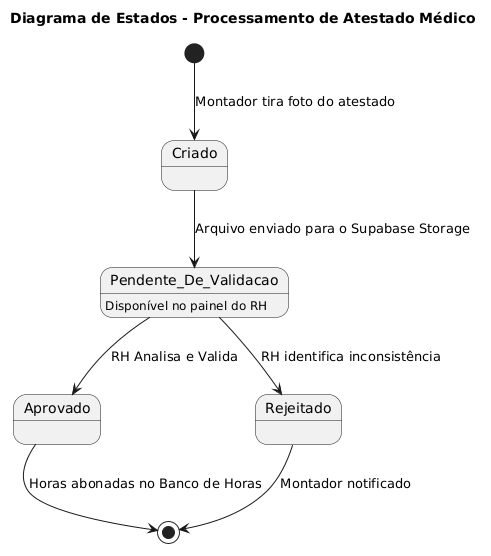

The diagram above was rendered by PlantUML. Its source (embedded in the PNG):
@startuml
skinparam style strictuml
title Diagrama de Estados - Processamento de Atestado Médico

[*] --> Criado : Montador tira foto do atestado 

Criado --> Pendente_De_Validacao : Arquivo enviado para o Supabase Storage

state Pendente_De_Validacao {
  Pendente_De_Validacao : Disponível no painel do RH
}

Pendente_De_Validacao --> Aprovado : RH Analisa e Valida 
Pendente_De_Validacao --> Rejeitado : RH identifica inconsistência 

Aprovado --> [*] : Horas abonadas no Banco de Horas 
Rejeitado --> [*] : Montador notificado
@enduml